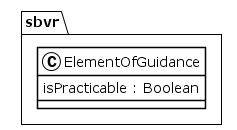

The diagram above was rendered by PlantUML. Its source (embedded in the PNG):
@startuml
!theme plain
package sbvr {
class ElementOfGuidance {
	 isPracticable : Boolean
}
}
@enduml